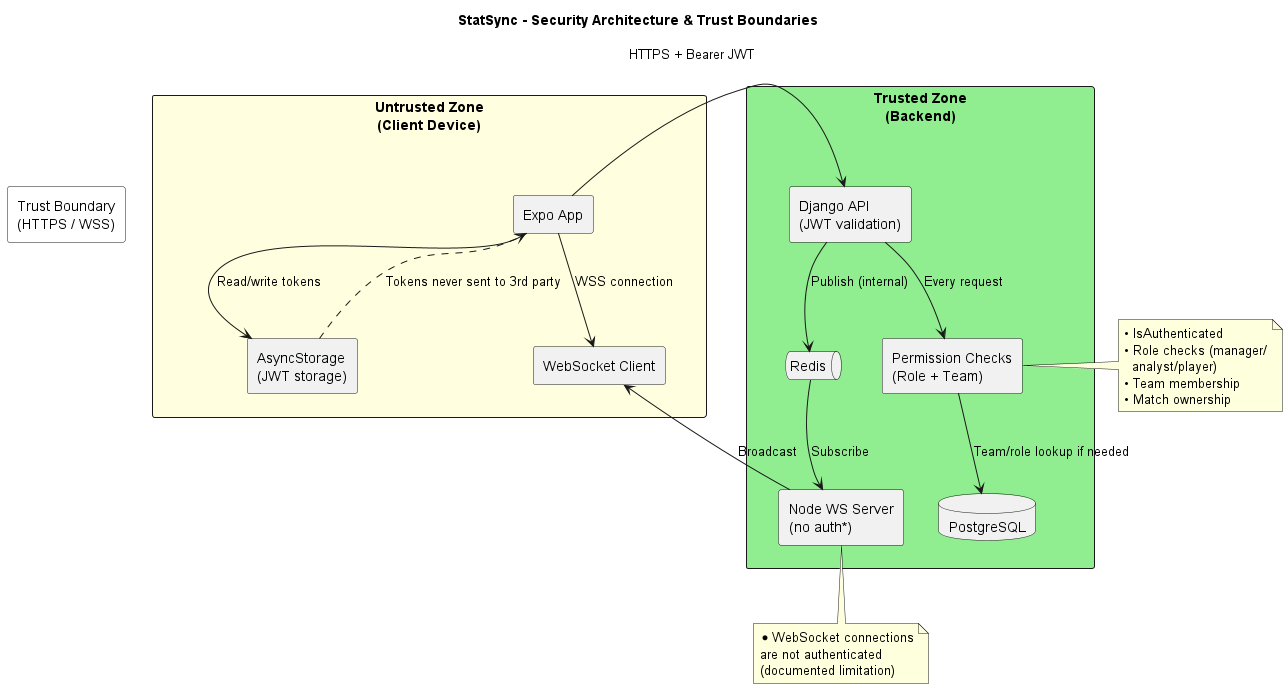

The diagram above was rendered by PlantUML. Its source (embedded in the PNG):
@startuml
title StatSync - Security Architecture & Trust Boundaries

skinparam shadowing false
skinparam componentStyle rectangle

rectangle "Untrusted Zone\n(Client Device)" as untrusted #LightYellow {
  component "Expo App" as expo
  component "AsyncStorage\n(JWT storage)" as storage
  component "WebSocket Client" as ws
}

rectangle "Trust Boundary\n(HTTPS / WSS)" as boundary #White

rectangle "Trusted Zone\n(Backend)" as trusted #LightGreen {
  component "Django API\n(JWT validation)" as django
  component "Permission Checks\n(Role + Team)" as perms
  component "Node WS Server\n(no auth*)" as nodews
  database "PostgreSQL" as pg
  queue "Redis" as redis
}

expo --> storage : Read/write tokens
expo --> django : HTTPS + Bearer JWT
expo --> ws : WSS connection
storage ..> expo : Tokens never sent to 3rd party

boundary -[hidden]right- untrusted
boundary -[hidden]right- trusted

django --> perms : Every request
perms --> pg : Team/role lookup if needed
django --> redis : Publish (internal)
redis --> nodews : Subscribe
nodews --> ws : Broadcast

note bottom of nodews
  * WebSocket connections
  are not authenticated
  (documented limitation)
end note

note right of perms
  • IsAuthenticated
  • Role checks (manager/
    analyst/player)
  • Team membership
  • Match ownership
end note

@enduml